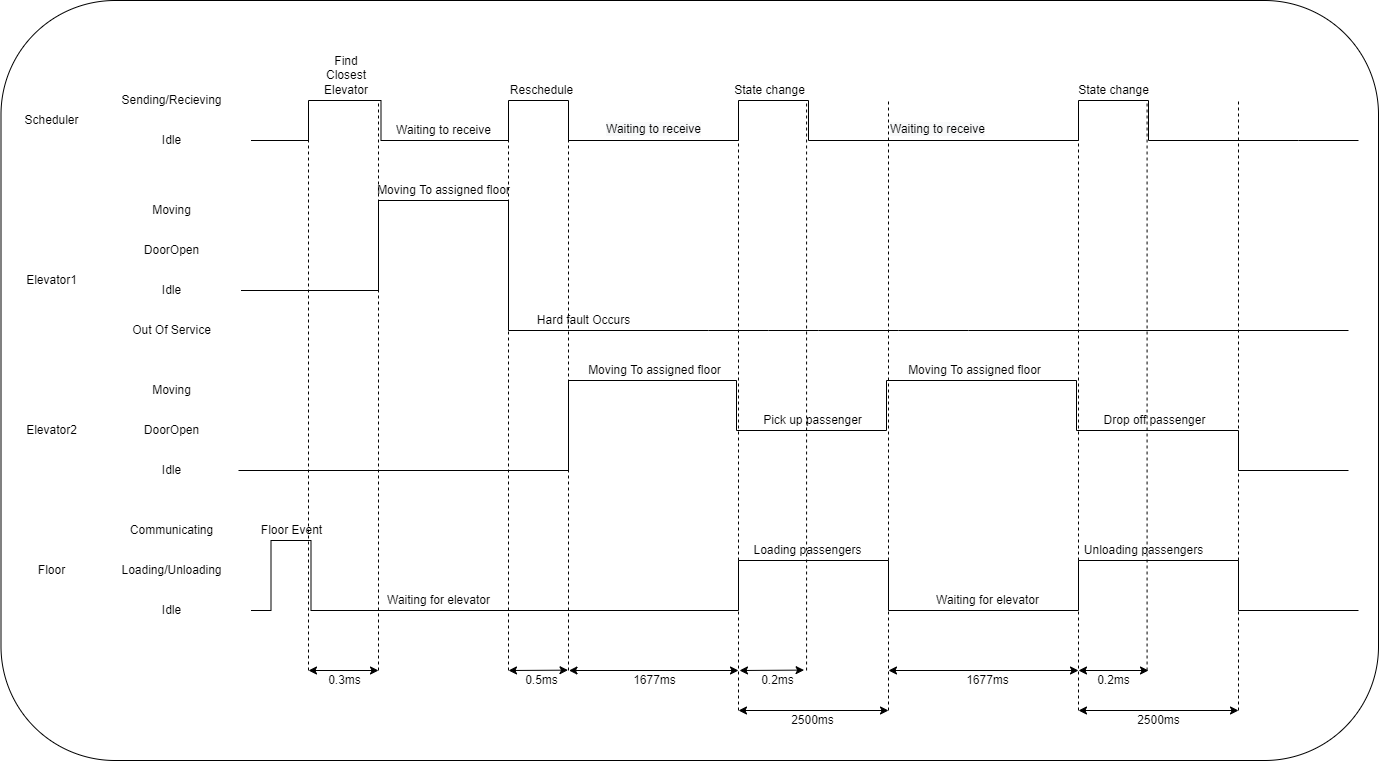

The diagram above was exported from draw.io. Its source (the exported page's mxGraphModel, read from the mxfile embedded in the PNG):
<mxGraphModel dx="2534" dy="937" grid="1" gridSize="10" guides="1" tooltips="1" connect="1" arrows="1" fold="1" page="1" pageScale="1" pageWidth="850" pageHeight="1100" math="0" shadow="0">
  <root>
    <mxCell id="0" />
    <mxCell id="1" parent="0" />
    <mxCell id="VrCavntUdgZYFxN848MA-2" value="Sending/Recieving" style="text;html=1;align=center;verticalAlign=middle;resizable=0;points=[];autosize=1;strokeColor=none;fillColor=none;" vertex="1" parent="1">
      <mxGeometry x="-77.5" y="240" width="120" height="20" as="geometry" />
    </mxCell>
    <mxCell id="VrCavntUdgZYFxN848MA-3" value="Idle" style="text;html=1;align=center;verticalAlign=middle;resizable=0;points=[];autosize=1;strokeColor=none;fillColor=none;" vertex="1" parent="1">
      <mxGeometry x="-32.5" y="280" width="30" height="20" as="geometry" />
    </mxCell>
    <mxCell id="VrCavntUdgZYFxN848MA-4" value="" style="endArrow=none;html=1;rounded=0;" edge="1" parent="1">
      <mxGeometry width="50" height="50" relative="1" as="geometry">
        <mxPoint x="62.5" y="290" as="sourcePoint" />
        <mxPoint x="1170" y="290" as="targetPoint" />
        <Array as="points">
          <mxPoint x="120" y="290" />
          <mxPoint x="120" y="250" />
          <mxPoint x="192.5" y="250" />
          <mxPoint x="192.5" y="290" />
          <mxPoint x="320" y="290" />
          <mxPoint x="320" y="250" />
          <mxPoint x="380" y="250" />
          <mxPoint x="380" y="290" />
          <mxPoint x="550" y="290" />
          <mxPoint x="550" y="250" />
          <mxPoint x="620" y="250" />
          <mxPoint x="620" y="290" />
          <mxPoint x="890" y="290" />
          <mxPoint x="890" y="250" />
          <mxPoint x="960" y="250" />
          <mxPoint x="960" y="290" />
          <mxPoint x="1110" y="290" />
        </Array>
      </mxGeometry>
    </mxCell>
    <mxCell id="VrCavntUdgZYFxN848MA-5" value="Moving" style="text;html=1;align=center;verticalAlign=middle;resizable=0;points=[];autosize=1;strokeColor=none;fillColor=none;" vertex="1" parent="1">
      <mxGeometry x="-42.5" y="530" width="50" height="20" as="geometry" />
    </mxCell>
    <mxCell id="VrCavntUdgZYFxN848MA-6" value="DoorOpen" style="text;html=1;align=center;verticalAlign=middle;resizable=0;points=[];autosize=1;strokeColor=none;fillColor=none;" vertex="1" parent="1">
      <mxGeometry x="-52.5" y="570" width="70" height="20" as="geometry" />
    </mxCell>
    <mxCell id="VrCavntUdgZYFxN848MA-7" value="Idle" style="text;html=1;align=center;verticalAlign=middle;resizable=0;points=[];autosize=1;strokeColor=none;fillColor=none;" vertex="1" parent="1">
      <mxGeometry x="-32.5" y="610" width="30" height="20" as="geometry" />
    </mxCell>
    <mxCell id="VrCavntUdgZYFxN848MA-9" value="" style="endArrow=none;html=1;rounded=0;" edge="1" parent="1">
      <mxGeometry width="50" height="50" relative="1" as="geometry">
        <mxPoint x="50" y="620" as="sourcePoint" />
        <mxPoint x="1160" y="620" as="targetPoint" />
        <Array as="points">
          <mxPoint x="380" y="620" />
          <mxPoint x="380" y="530" />
          <mxPoint x="548" y="530" />
          <mxPoint x="548" y="580" />
          <mxPoint x="698" y="580" />
          <mxPoint x="698" y="530" />
          <mxPoint x="888" y="530" />
          <mxPoint x="888" y="580" />
          <mxPoint x="1050" y="580" />
          <mxPoint x="1050" y="620" />
        </Array>
      </mxGeometry>
    </mxCell>
    <mxCell id="VrCavntUdgZYFxN848MA-10" value="Communicating" style="text;html=1;align=center;verticalAlign=middle;resizable=0;points=[];autosize=1;strokeColor=none;fillColor=none;" vertex="1" parent="1">
      <mxGeometry x="-67.5" y="670" width="100" height="20" as="geometry" />
    </mxCell>
    <mxCell id="VrCavntUdgZYFxN848MA-11" value="Loading/Unloading" style="text;html=1;align=center;verticalAlign=middle;resizable=0;points=[];autosize=1;strokeColor=none;fillColor=none;" vertex="1" parent="1">
      <mxGeometry x="-77.5" y="710" width="120" height="20" as="geometry" />
    </mxCell>
    <mxCell id="VrCavntUdgZYFxN848MA-12" value="Idle" style="text;html=1;align=center;verticalAlign=middle;resizable=0;points=[];autosize=1;strokeColor=none;fillColor=none;" vertex="1" parent="1">
      <mxGeometry x="-32.5" y="750" width="30" height="20" as="geometry" />
    </mxCell>
    <mxCell id="VrCavntUdgZYFxN848MA-14" value="" style="endArrow=none;html=1;rounded=0;" edge="1" parent="1">
      <mxGeometry width="50" height="50" relative="1" as="geometry">
        <mxPoint x="62.5" y="760" as="sourcePoint" />
        <mxPoint x="1170" y="760" as="targetPoint" />
        <Array as="points">
          <mxPoint x="82.5" y="760" />
          <mxPoint x="82.5" y="690" />
          <mxPoint x="122.5" y="690" />
          <mxPoint x="122.5" y="760" />
          <mxPoint x="550" y="760" />
          <mxPoint x="550" y="710" />
          <mxPoint x="700" y="710" />
          <mxPoint x="700" y="760" />
          <mxPoint x="890" y="760" />
          <mxPoint x="890" y="710" />
          <mxPoint x="1050" y="710" />
          <mxPoint x="1050" y="760" />
        </Array>
      </mxGeometry>
    </mxCell>
    <mxCell id="VrCavntUdgZYFxN848MA-15" value="Scheduler" style="text;html=1;align=center;verticalAlign=middle;resizable=0;points=[];autosize=1;strokeColor=none;fillColor=none;" vertex="1" parent="1">
      <mxGeometry x="-172.5" y="260" width="70" height="20" as="geometry" />
    </mxCell>
    <mxCell id="VrCavntUdgZYFxN848MA-16" value="Elevator2" style="text;html=1;align=center;verticalAlign=middle;resizable=0;points=[];autosize=1;strokeColor=none;fillColor=none;" vertex="1" parent="1">
      <mxGeometry x="-172.5" y="570" width="70" height="20" as="geometry" />
    </mxCell>
    <mxCell id="VrCavntUdgZYFxN848MA-17" value="Floor" style="text;html=1;align=center;verticalAlign=middle;resizable=0;points=[];autosize=1;strokeColor=none;fillColor=none;" vertex="1" parent="1">
      <mxGeometry x="-157.5" y="710" width="40" height="20" as="geometry" />
    </mxCell>
    <mxCell id="VrCavntUdgZYFxN848MA-28" value="" style="endArrow=classic;startArrow=classic;html=1;rounded=0;" edge="1" parent="1">
      <mxGeometry width="50" height="50" relative="1" as="geometry">
        <mxPoint x="120" y="820" as="sourcePoint" />
        <mxPoint x="190" y="820" as="targetPoint" />
      </mxGeometry>
    </mxCell>
    <mxCell id="VrCavntUdgZYFxN848MA-29" value="" style="endArrow=classic;startArrow=classic;html=1;rounded=0;entryX=1.032;entryY=-0.02;entryDx=0;entryDy=0;entryPerimeter=0;" edge="1" parent="1" target="VrCavntUdgZYFxN848MA-38">
      <mxGeometry width="50" height="50" relative="1" as="geometry">
        <mxPoint x="551" y="820" as="sourcePoint" />
        <mxPoint x="620" y="820" as="targetPoint" />
      </mxGeometry>
    </mxCell>
    <mxCell id="VrCavntUdgZYFxN848MA-30" value="" style="endArrow=classic;startArrow=classic;html=1;rounded=0;" edge="1" parent="1">
      <mxGeometry width="50" height="50" relative="1" as="geometry">
        <mxPoint x="550" y="860" as="sourcePoint" />
        <mxPoint x="700" y="860" as="targetPoint" />
      </mxGeometry>
    </mxCell>
    <mxCell id="VrCavntUdgZYFxN848MA-31" value="" style="endArrow=classic;startArrow=classic;html=1;rounded=0;" edge="1" parent="1">
      <mxGeometry width="50" height="50" relative="1" as="geometry">
        <mxPoint x="380.5" y="820" as="sourcePoint" />
        <mxPoint x="550" y="820" as="targetPoint" />
      </mxGeometry>
    </mxCell>
    <mxCell id="VrCavntUdgZYFxN848MA-32" value="" style="endArrow=classic;startArrow=classic;html=1;rounded=0;" edge="1" parent="1">
      <mxGeometry width="50" height="50" relative="1" as="geometry">
        <mxPoint x="890" y="820" as="sourcePoint" />
        <mxPoint x="960" y="820" as="targetPoint" />
      </mxGeometry>
    </mxCell>
    <mxCell id="VrCavntUdgZYFxN848MA-33" value="" style="endArrow=classic;startArrow=classic;html=1;rounded=0;" edge="1" parent="1">
      <mxGeometry width="50" height="50" relative="1" as="geometry">
        <mxPoint x="700" y="820" as="sourcePoint" />
        <mxPoint x="890" y="820" as="targetPoint" />
      </mxGeometry>
    </mxCell>
    <mxCell id="VrCavntUdgZYFxN848MA-34" value="" style="endArrow=classic;startArrow=classic;html=1;rounded=0;" edge="1" parent="1">
      <mxGeometry width="50" height="50" relative="1" as="geometry">
        <mxPoint x="890" y="860" as="sourcePoint" />
        <mxPoint x="1050" y="860" as="targetPoint" />
      </mxGeometry>
    </mxCell>
    <mxCell id="VrCavntUdgZYFxN848MA-36" value="0.3ms" style="text;html=1;align=center;verticalAlign=middle;resizable=0;points=[];autosize=1;strokeColor=none;fillColor=none;" vertex="1" parent="1">
      <mxGeometry x="131" y="820" width="50" height="20" as="geometry" />
    </mxCell>
    <mxCell id="VrCavntUdgZYFxN848MA-37" value="1677ms" style="text;html=1;align=center;verticalAlign=middle;resizable=0;points=[];autosize=1;strokeColor=none;fillColor=none;" vertex="1" parent="1">
      <mxGeometry x="435.5" y="820" width="60" height="20" as="geometry" />
    </mxCell>
    <mxCell id="VrCavntUdgZYFxN848MA-38" value="0.2ms" style="text;html=1;align=center;verticalAlign=middle;resizable=0;points=[];autosize=1;strokeColor=none;fillColor=none;" vertex="1" parent="1">
      <mxGeometry x="564" y="820" width="50" height="20" as="geometry" />
    </mxCell>
    <mxCell id="VrCavntUdgZYFxN848MA-39" value="2500ms" style="text;html=1;align=center;verticalAlign=middle;resizable=0;points=[];autosize=1;strokeColor=none;fillColor=none;" vertex="1" parent="1">
      <mxGeometry x="593.5" y="860" width="60" height="20" as="geometry" />
    </mxCell>
    <mxCell id="VrCavntUdgZYFxN848MA-40" value="2500ms" style="text;html=1;align=center;verticalAlign=middle;resizable=0;points=[];autosize=1;strokeColor=none;fillColor=none;" vertex="1" parent="1">
      <mxGeometry x="940" y="860" width="60" height="20" as="geometry" />
    </mxCell>
    <mxCell id="VrCavntUdgZYFxN848MA-41" value="1677ms" style="text;html=1;align=center;verticalAlign=middle;resizable=0;points=[];autosize=1;strokeColor=none;fillColor=none;" vertex="1" parent="1">
      <mxGeometry x="768.5" y="820" width="60" height="20" as="geometry" />
    </mxCell>
    <mxCell id="VrCavntUdgZYFxN848MA-42" value="0.2ms" style="text;html=1;align=center;verticalAlign=middle;resizable=0;points=[];autosize=1;strokeColor=none;fillColor=none;" vertex="1" parent="1">
      <mxGeometry x="900" y="820" width="50" height="20" as="geometry" />
    </mxCell>
    <mxCell id="VrCavntUdgZYFxN848MA-43" value="" style="rounded=1;whiteSpace=wrap;html=1;glass=0;fillColor=none;" vertex="1" parent="1">
      <mxGeometry x="-187.5" y="150" width="1377.5" height="760" as="geometry" />
    </mxCell>
    <mxCell id="VrCavntUdgZYFxN848MA-44" value="Find Closest Elevator" style="text;html=1;strokeColor=none;fillColor=none;align=center;verticalAlign=middle;whiteSpace=wrap;rounded=0;glass=0;" vertex="1" parent="1">
      <mxGeometry x="128" y="210" width="60" height="30" as="geometry" />
    </mxCell>
    <mxCell id="VrCavntUdgZYFxN848MA-45" value="Floor Event" style="text;html=1;align=center;verticalAlign=middle;resizable=0;points=[];autosize=1;strokeColor=none;fillColor=none;" vertex="1" parent="1">
      <mxGeometry x="62.5" y="670" width="80" height="20" as="geometry" />
    </mxCell>
    <mxCell id="VrCavntUdgZYFxN848MA-46" value="Moving To assigned floor" style="text;html=1;align=center;verticalAlign=middle;resizable=0;points=[];autosize=1;strokeColor=none;fillColor=none;" vertex="1" parent="1">
      <mxGeometry x="390.5" y="510" width="150" height="20" as="geometry" />
    </mxCell>
    <mxCell id="VrCavntUdgZYFxN848MA-47" value="Reschedule" style="text;html=1;align=center;verticalAlign=middle;resizable=0;points=[];autosize=1;strokeColor=none;fillColor=none;" vertex="1" parent="1">
      <mxGeometry x="313" y="230" width="80" height="20" as="geometry" />
    </mxCell>
    <mxCell id="VrCavntUdgZYFxN848MA-49" value="State change" style="text;html=1;align=center;verticalAlign=middle;resizable=0;points=[];autosize=1;strokeColor=none;fillColor=none;" vertex="1" parent="1">
      <mxGeometry x="880" y="230" width="90" height="20" as="geometry" />
    </mxCell>
    <mxCell id="VrCavntUdgZYFxN848MA-50" value="Moving To assigned floor" style="text;html=1;align=center;verticalAlign=middle;resizable=0;points=[];autosize=1;strokeColor=none;fillColor=none;" vertex="1" parent="1">
      <mxGeometry x="710.5" y="510" width="150" height="20" as="geometry" />
    </mxCell>
    <mxCell id="VrCavntUdgZYFxN848MA-51" value="Pick up passenger" style="text;html=1;align=center;verticalAlign=middle;resizable=0;points=[];autosize=1;strokeColor=none;fillColor=none;" vertex="1" parent="1">
      <mxGeometry x="568.5" y="560" width="110" height="20" as="geometry" />
    </mxCell>
    <mxCell id="VrCavntUdgZYFxN848MA-52" value="Drop off passenger" style="text;html=1;align=center;verticalAlign=middle;resizable=0;points=[];autosize=1;strokeColor=none;fillColor=none;" vertex="1" parent="1">
      <mxGeometry x="905.5" y="560" width="120" height="20" as="geometry" />
    </mxCell>
    <mxCell id="VrCavntUdgZYFxN848MA-53" value="Loading passengers" style="text;html=1;align=center;verticalAlign=middle;resizable=0;points=[];autosize=1;strokeColor=none;fillColor=none;" vertex="1" parent="1">
      <mxGeometry x="558.5" y="690" width="120" height="20" as="geometry" />
    </mxCell>
    <mxCell id="VrCavntUdgZYFxN848MA-54" value="Unloading passengers" style="text;html=1;align=center;verticalAlign=middle;resizable=0;points=[];autosize=1;strokeColor=none;fillColor=none;" vertex="1" parent="1">
      <mxGeometry x="890" y="690" width="130" height="20" as="geometry" />
    </mxCell>
    <mxCell id="VrCavntUdgZYFxN848MA-55" value="Waiting to receive" style="text;html=1;align=center;verticalAlign=middle;resizable=0;points=[];autosize=1;strokeColor=none;fillColor=none;" vertex="1" parent="1">
      <mxGeometry x="200" y="270" width="110" height="20" as="geometry" />
    </mxCell>
    <mxCell id="VrCavntUdgZYFxN848MA-56" value="&lt;span style=&quot;color: rgb(0, 0, 0); font-family: helvetica; font-size: 12px; font-style: normal; font-weight: 400; letter-spacing: normal; text-align: center; text-indent: 0px; text-transform: none; word-spacing: 0px; background-color: rgb(248, 249, 250); display: inline; float: none;&quot;&gt;Waiting to receive&lt;/span&gt;" style="text;whiteSpace=wrap;html=1;" vertex="1" parent="1">
      <mxGeometry x="700" y="265" width="120" height="30" as="geometry" />
    </mxCell>
    <mxCell id="VrCavntUdgZYFxN848MA-57" value="Waiting for elevator" style="text;html=1;align=center;verticalAlign=middle;resizable=0;points=[];autosize=1;strokeColor=none;fillColor=none;" vertex="1" parent="1">
      <mxGeometry x="190" y="740" width="120" height="20" as="geometry" />
    </mxCell>
    <mxCell id="VrCavntUdgZYFxN848MA-58" value="Waiting for elevator" style="text;html=1;align=center;verticalAlign=middle;resizable=0;points=[];autosize=1;strokeColor=none;fillColor=none;" vertex="1" parent="1">
      <mxGeometry x="738.5" y="740" width="120" height="20" as="geometry" />
    </mxCell>
    <mxCell id="VrCavntUdgZYFxN848MA-59" value="Moving" style="text;html=1;align=center;verticalAlign=middle;resizable=0;points=[];autosize=1;strokeColor=none;fillColor=none;" vertex="1" parent="1">
      <mxGeometry x="-42.5" y="350" width="50" height="20" as="geometry" />
    </mxCell>
    <mxCell id="VrCavntUdgZYFxN848MA-60" value="DoorOpen" style="text;html=1;align=center;verticalAlign=middle;resizable=0;points=[];autosize=1;strokeColor=none;fillColor=none;" vertex="1" parent="1">
      <mxGeometry x="-52.5" y="390" width="70" height="20" as="geometry" />
    </mxCell>
    <mxCell id="VrCavntUdgZYFxN848MA-61" value="Idle" style="text;html=1;align=center;verticalAlign=middle;resizable=0;points=[];autosize=1;strokeColor=none;fillColor=none;" vertex="1" parent="1">
      <mxGeometry x="-32.5" y="430" width="30" height="20" as="geometry" />
    </mxCell>
    <mxCell id="VrCavntUdgZYFxN848MA-62" value="" style="endArrow=none;html=1;rounded=0;" edge="1" parent="1">
      <mxGeometry width="50" height="50" relative="1" as="geometry">
        <mxPoint x="52.5" y="440" as="sourcePoint" />
        <mxPoint x="1160" y="480" as="targetPoint" />
        <Array as="points">
          <mxPoint x="190" y="440" />
          <mxPoint x="190" y="350" />
          <mxPoint x="320" y="350" />
          <mxPoint x="320" y="480" />
          <mxPoint x="520" y="480" />
          <mxPoint x="580" y="480" />
          <mxPoint x="630" y="480" />
          <mxPoint x="710" y="480" />
          <mxPoint x="780" y="480" />
        </Array>
      </mxGeometry>
    </mxCell>
    <mxCell id="VrCavntUdgZYFxN848MA-63" value="Elevator1" style="text;html=1;align=center;verticalAlign=middle;resizable=0;points=[];autosize=1;strokeColor=none;fillColor=none;" vertex="1" parent="1">
      <mxGeometry x="-172.5" y="420" width="70" height="20" as="geometry" />
    </mxCell>
    <mxCell id="VrCavntUdgZYFxN848MA-64" value="Moving To assigned floor" style="text;html=1;align=center;verticalAlign=middle;resizable=0;points=[];autosize=1;strokeColor=none;fillColor=none;" vertex="1" parent="1">
      <mxGeometry x="180" y="330" width="150" height="20" as="geometry" />
    </mxCell>
    <mxCell id="VrCavntUdgZYFxN848MA-68" value="State change" style="text;html=1;align=center;verticalAlign=middle;resizable=0;points=[];autosize=1;strokeColor=none;fillColor=none;" vertex="1" parent="1">
      <mxGeometry x="535.5" y="230" width="90" height="20" as="geometry" />
    </mxCell>
    <mxCell id="VrCavntUdgZYFxN848MA-69" value="Out Of Service" style="text;html=1;align=center;verticalAlign=middle;resizable=0;points=[];autosize=1;strokeColor=none;fillColor=none;" vertex="1" parent="1">
      <mxGeometry x="-62.5" y="470" width="90" height="20" as="geometry" />
    </mxCell>
    <mxCell id="VrCavntUdgZYFxN848MA-70" value="Hard fault Occurs" style="text;html=1;align=center;verticalAlign=middle;resizable=0;points=[];autosize=1;strokeColor=none;fillColor=none;" vertex="1" parent="1">
      <mxGeometry x="340" y="460" width="110" height="20" as="geometry" />
    </mxCell>
    <mxCell id="VrCavntUdgZYFxN848MA-71" value="" style="endArrow=none;dashed=1;html=1;rounded=0;" edge="1" parent="1">
      <mxGeometry width="50" height="50" relative="1" as="geometry">
        <mxPoint x="120" y="820" as="sourcePoint" />
        <mxPoint x="120" y="250" as="targetPoint" />
      </mxGeometry>
    </mxCell>
    <mxCell id="VrCavntUdgZYFxN848MA-72" value="" style="endArrow=none;dashed=1;html=1;rounded=0;" edge="1" parent="1">
      <mxGeometry width="50" height="50" relative="1" as="geometry">
        <mxPoint x="190" y="820.0000000000002" as="sourcePoint" />
        <mxPoint x="190" y="250" as="targetPoint" />
      </mxGeometry>
    </mxCell>
    <mxCell id="VrCavntUdgZYFxN848MA-73" value="" style="endArrow=none;dashed=1;html=1;rounded=0;" edge="1" parent="1">
      <mxGeometry width="50" height="50" relative="1" as="geometry">
        <mxPoint x="320" y="820.0000000000002" as="sourcePoint" />
        <mxPoint x="320" y="250" as="targetPoint" />
      </mxGeometry>
    </mxCell>
    <mxCell id="VrCavntUdgZYFxN848MA-74" value="" style="endArrow=none;dashed=1;html=1;rounded=0;" edge="1" parent="1">
      <mxGeometry width="50" height="50" relative="1" as="geometry">
        <mxPoint x="380" y="820.0000000000002" as="sourcePoint" />
        <mxPoint x="380" y="250" as="targetPoint" />
      </mxGeometry>
    </mxCell>
    <mxCell id="VrCavntUdgZYFxN848MA-75" value="" style="endArrow=none;dashed=1;html=1;rounded=0;" edge="1" parent="1">
      <mxGeometry width="50" height="50" relative="1" as="geometry">
        <mxPoint x="550" y="860" as="sourcePoint" />
        <mxPoint x="550" y="250" as="targetPoint" />
      </mxGeometry>
    </mxCell>
    <mxCell id="VrCavntUdgZYFxN848MA-76" value="" style="endArrow=none;dashed=1;html=1;rounded=0;" edge="1" parent="1">
      <mxGeometry width="50" height="50" relative="1" as="geometry">
        <mxPoint x="618.0799999999999" y="820.0000000000002" as="sourcePoint" />
        <mxPoint x="618.0799999999999" y="250" as="targetPoint" />
      </mxGeometry>
    </mxCell>
    <mxCell id="VrCavntUdgZYFxN848MA-77" value="" style="endArrow=none;dashed=1;html=1;rounded=0;" edge="1" parent="1">
      <mxGeometry width="50" height="50" relative="1" as="geometry">
        <mxPoint x="700" y="860" as="sourcePoint" />
        <mxPoint x="700" y="250" as="targetPoint" />
      </mxGeometry>
    </mxCell>
    <mxCell id="VrCavntUdgZYFxN848MA-78" value="" style="endArrow=none;dashed=1;html=1;rounded=0;" edge="1" parent="1">
      <mxGeometry width="50" height="50" relative="1" as="geometry">
        <mxPoint x="890" y="860" as="sourcePoint" />
        <mxPoint x="890" y="250" as="targetPoint" />
      </mxGeometry>
    </mxCell>
    <mxCell id="VrCavntUdgZYFxN848MA-79" value="" style="endArrow=none;dashed=1;html=1;rounded=0;" edge="1" parent="1">
      <mxGeometry width="50" height="50" relative="1" as="geometry">
        <mxPoint x="958.5800000000005" y="820.0000000000002" as="sourcePoint" />
        <mxPoint x="958.5800000000005" y="250" as="targetPoint" />
      </mxGeometry>
    </mxCell>
    <mxCell id="VrCavntUdgZYFxN848MA-80" value="" style="endArrow=none;dashed=1;html=1;rounded=0;" edge="1" parent="1">
      <mxGeometry width="50" height="50" relative="1" as="geometry">
        <mxPoint x="1050" y="860" as="sourcePoint" />
        <mxPoint x="1050.0000000000005" y="250" as="targetPoint" />
      </mxGeometry>
    </mxCell>
    <mxCell id="VrCavntUdgZYFxN848MA-81" value="" style="endArrow=classic;startArrow=classic;html=1;rounded=0;entryX=0.99;entryY=-0.017;entryDx=0;entryDy=0;entryPerimeter=0;" edge="1" parent="1">
      <mxGeometry width="50" height="50" relative="1" as="geometry">
        <mxPoint x="320" y="820.0000000000002" as="sourcePoint" />
        <mxPoint x="379.5" y="819.6600000000001" as="targetPoint" />
      </mxGeometry>
    </mxCell>
    <mxCell id="VrCavntUdgZYFxN848MA-82" value="0.5ms" style="text;html=1;align=center;verticalAlign=middle;resizable=0;points=[];autosize=1;strokeColor=none;fillColor=none;" vertex="1" parent="1">
      <mxGeometry x="328" y="820" width="50" height="20" as="geometry" />
    </mxCell>
    <mxCell id="VrCavntUdgZYFxN848MA-83" value="&lt;span style=&quot;color: rgb(0, 0, 0); font-family: helvetica; font-size: 12px; font-style: normal; font-weight: 400; letter-spacing: normal; text-align: center; text-indent: 0px; text-transform: none; word-spacing: 0px; background-color: rgb(248, 249, 250); display: inline; float: none;&quot;&gt;Waiting to receive&lt;/span&gt;" style="text;whiteSpace=wrap;html=1;" vertex="1" parent="1">
      <mxGeometry x="415.5" y="265" width="120" height="30" as="geometry" />
    </mxCell>
  </root>
</mxGraphModel>